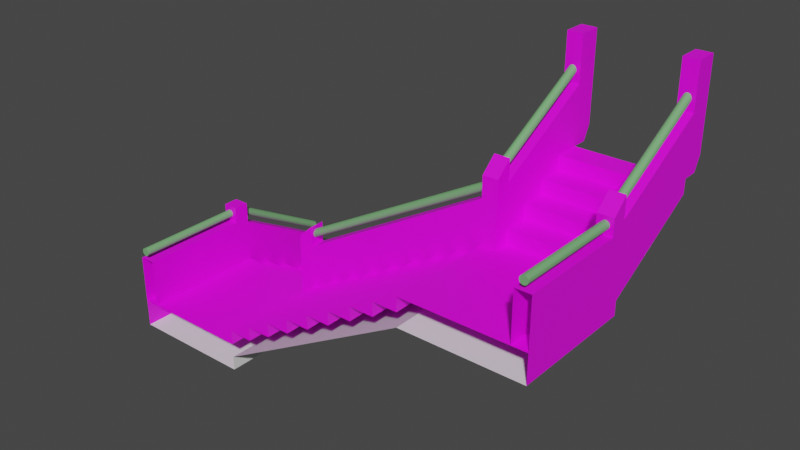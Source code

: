 # Source: escada.blend  (saved by Blender 2.93.21; exported with 4.5.12 LTS)
import bpy
from mathutils import Matrix  # noqa: F401  (used for matrix-valued properties, if any)

bpy.ops.wm.read_factory_settings(use_empty=True)
scene = bpy.context.scene
scene.name = 'Scene'

# ---- collections
col_collection = bpy.data.collections.new('Collection'); scene.collection.children.link(col_collection)

# ---- images (referenced by path relative to the original .blend; pixels are not part of the script)
import os
ASSET_DIR = os.environ.get("B2B_ASSET_DIR", "")  # directory of the original .blend (textures are referenced by path, not embedded)
HERE = os.path.dirname(os.path.abspath(__file__))  # packed textures are extracted next to this script under _unpacked/

def load_image(name, relpath, width, height, colorspace="sRGB"):
    """Load a texture the original file referenced (path relative to the .blend, or extracted next to this script)."""
    p = next((c for c in (os.path.join(HERE, relpath), os.path.join(ASSET_DIR, relpath)) if relpath and os.path.exists(c)), "")
    if p:
        img = bpy.data.images.load(p, check_existing=True)
        img.name = name
    else:  # same state as the original file: an image datablock whose file is absent (Cycles renders it pink)
        img = bpy.data.images.new(name, width, height)
        img.source = "FILE"
        img.filepath = "//" + (relpath or name)
    img.colorspace_settings.name = colorspace
    return img
img_escada_lobby_png = load_image('escada_lobby.png', 'escada_lobby.png', 1024, 1024, 'sRGB')

# ---- materials (node trees are filled in below, after node groups)
mat_material_001 = bpy.data.materials.new('Material.001')
mat_material_001.use_transparent_shadow = False
mat_mat2 = bpy.data.materials.new('mat2')
mat_mat2.use_transparent_shadow = False
mat_mat3 = bpy.data.materials.new('mat3')
mat_mat3.use_transparent_shadow = False

# ---- material node trees
mat_material_001.use_nodes = True; mat_material_001.node_tree.nodes.clear()
_N = mat_material_001.node_tree.nodes; _L = mat_material_001.node_tree.links
n0 = _N.new('ShaderNodeBsdfPrincipled'); n0.name = 'Principled BSDF'; n0.location = (10, 300)
n0.distribution = 'GGX'
n0.subsurface_method = 'BURLEY'
n0.inputs[3].default_value = 1.45
n0.inputs[27].default_value = (0.0, 0.0, 0.0, 1.0)
n0.inputs[28].default_value = 1.0
n1 = _N.new('ShaderNodeOutputMaterial'); n1.name = 'Material Output'; n1.location = (300, 300)
n2 = _N.new('ShaderNodeTexImage'); n2.name = 'Image Texture'; n2.location = (-480, 220)
n2.image = img_escada_lobby_png
_L.new(n0.outputs[0], n1.inputs[0])
_L.new(n2.outputs[0], n0.inputs[0])
n1.is_active_output = True
mat_mat2.use_nodes = True; mat_mat2.node_tree.nodes.clear()
_N = mat_mat2.node_tree.nodes; _L = mat_mat2.node_tree.links
n0 = _N.new('ShaderNodeBsdfPrincipled'); n0.name = 'Principled BSDF'; n0.location = (10, 300)
n0.distribution = 'GGX'
n0.subsurface_method = 'BURLEY'
n0.inputs[3].default_value = 1.45
n0.inputs[27].default_value = (0.0, 0.0, 0.0, 1.0)
n0.inputs[28].default_value = 1.0
n1 = _N.new('ShaderNodeOutputMaterial'); n1.name = 'Material Output'; n1.location = (300, 300)
_L.new(n0.outputs[0], n1.inputs[0])
n1.is_active_output = True
mat_mat3.use_nodes = True; mat_mat3.node_tree.nodes.clear()
_N = mat_mat3.node_tree.nodes; _L = mat_mat3.node_tree.links
n0 = _N.new('ShaderNodeBsdfPrincipled'); n0.name = 'Principled BSDF'; n0.location = (10, 300)
n0.distribution = 'GGX'
n0.subsurface_method = 'BURLEY'
n0.inputs[0].default_value = (0.1848, 0.4385, 0.1803, 1.0)
n0.inputs[3].default_value = 1.45
n0.inputs[27].default_value = (0.0, 0.0, 0.0, 1.0)
n0.inputs[28].default_value = 1.0
n1 = _N.new('ShaderNodeOutputMaterial'); n1.name = 'Material Output'; n1.location = (300, 300)
_L.new(n0.outputs[0], n1.inputs[0])
n1.is_active_output = True

# ---- world
world_world = bpy.data.worlds.new('World'); scene.world = world_world
world_world.use_nodes = True; world_world.node_tree.nodes.clear()
_N = world_world.node_tree.nodes; _L = world_world.node_tree.links
n0 = _N.new('ShaderNodeOutputWorld'); n0.name = 'World Output'; n0.location = (300, 300)
n1 = _N.new('ShaderNodeBackground'); n1.name = 'Background'; n1.location = (10, 300)
n1.inputs[0].default_value = (0.05088, 0.05088, 0.05088, 1.0)
_L.new(n1.outputs[0], n0.inputs[0])
n0.is_active_output = True
world_world.color = (0.05088, 0.05088, 0.05088)
world_world.use_sun_shadow = False
world_world.sun_shadow_jitter_overblur = 0.0

# ---- meshes
me_plane_036 = bpy.data.meshes.new('Plane.036')
me_plane_036.from_pydata([(-3.384, 1.733, -1.911), (-1.51, 1.733, -1.911), (-3.384, 1.358, -1.911), (-1.51, 1.358, -1.911), (-1.51, 1.733, -1.696), (-3.384, 1.733, -1.696), (-1.51, 1.358, -1.696), (-3.384, 1.358, -1.696), (-3.384, 0.9724, -1.696), (-1.51, 0.9724, -1.696), (-3.384, 0.5865, -1.482), (-3.384, 1.358, -1.482), (-3.384, 0.9724, -1.482), (-1.51, 0.5865, -1.482), (-1.51, 0.9724, -1.482), (-1.51, 1.358, -1.482), (-3.384, 0.2005, -1.267), (-3.384, -1.697, -1.267), (-1.51, 0.2005, -1.267), (-3.384, 0.5865, -1.267), (-3.384, 0.9724, -1.267), (-1.51, 0.5865, -1.267), (-1.51, 0.9724, -1.267), (-3.384, 0.2005, -1.053), (-1.51, 0.2005, -1.053), (-3.384, 0.5865, -1.053), (-1.51, 0.5865, -1.053), (-3.384, 0.2005, -0.8386), (-3.384, -1.697, -0.8386), (-1.51, -1.697, -0.8386), (-1.51, 0.2005, -0.8386), (-1.132, 0.2005, -0.8386), (-1.51, -1.697, -0.6242), (-1.51, 0.2005, -0.6242), (-1.132, 0.2005, -0.6242), (-0.7553, 0.2005, -0.6242), (-1.132, -1.697, -0.6242), (-0.3781, 0.2005, -0.4098), (-0.7553, 0.2005, -0.4098), (-1.132, 0.2005, -0.4098), (-1.132, -1.697, -0.4098), (-0.7553, -1.697, -0.4098), (-0.0008972, 0.2005, -0.1954), (-0.3781, 0.2005, -0.1954), (-0.7553, 0.2005, -0.1954), (-0.7553, -1.697, -0.1954), (-0.3781, -1.697, -0.1954), (0.3763, 0.2005, 0.01897), (-0.0008972, 0.2005, 0.01897), (-0.3781, 0.2005, 0.01897), (-0.3781, -1.697, 0.01897), (-0.0008972, -1.697, 0.01897), (0.7535, 0.2005, 0.2334), (0.3763, 0.2005, 0.2334), (-0.0008972, 0.2005, 0.2334), (-0.0008972, -1.697, 0.2334), (0.3763, -1.697, 0.2334), (-0.7553, -1.697, -0.6242), (1.131, 0.2005, 0.4478), (0.7535, 0.2005, 0.4478), (0.3763, 0.2005, 0.4478), (0.3763, -1.697, 0.4478), (0.7535, -1.697, 0.4478), (-1.51, -1.697, -1.053), (1.508, 0.2005, 0.6621), (1.131, 0.2005, 0.6621), (0.7535, 0.2005, 0.6621), (0.7535, -1.697, 0.6621), (1.131, -1.697, 0.6621), (3.367, -1.697, 0.6621), (3.367, 0.2005, 0.6621), (0.7535, -1.697, 0.2334), (-1.51, -1.697, -1.267), (1.508, 0.2005, 0.8765), (1.131, -1.697, 0.8765), (1.131, 0.2005, 0.8765), (1.508, -1.697, 0.8765), (3.367, 0.2005, 0.8765), (0.3763, -1.697, 0.01897), (1.508, 0.5838, 1.091), (1.508, 0.2005, 1.091), (1.508, -1.697, 1.091), (3.367, -1.697, 1.091), (3.367, 0.2005, 1.091), (3.367, 0.5838, 1.091), (-0.0008972, -1.697, -0.1954), (1.508, -1.697, 0.6621), (-0.3781, -1.697, -0.4098), (1.508, 0.5838, 1.305), (1.508, 0.2005, 1.305), (3.367, 0.2005, 1.305), (3.367, 0.5838, 1.305), (3.367, 0.967, 1.305), (1.131, -1.697, 0.4478), (1.508, 0.967, 1.305), (3.367, 1.35, 1.52), (-1.132, -1.697, -0.8386), (3.367, 0.5838, 1.52), (3.367, 0.967, 1.52), (1.508, 1.35, 1.52), (1.508, 0.967, 1.52), (1.508, 0.5838, 1.52), (3.367, 1.35, 1.734), (3.367, 1.733, 1.734), (1.508, 1.733, 1.734), (3.367, 0.967, 1.734), (1.508, 1.35, 1.734), (1.508, 0.967, 1.734), (3.367, 1.35, 1.948), (3.367, 1.733, 1.948), (1.508, 1.733, 1.948), (1.508, 1.35, 1.948), (3.252, -0.03526, 1.896), (3.276, -0.03526, 1.9), (3.296, -0.03526, 1.914), (3.31, -0.03526, 1.934), (3.314, -0.03526, 1.958), (3.31, -0.03526, 1.982), (3.296, -0.03526, 2.002), (3.276, -0.03526, 2.015), (3.252, -0.03526, 2.02), (3.228, -0.03526, 2.015), (3.208, -0.03526, 2.002), (3.195, -0.03526, 1.982), (3.19, -0.03526, 1.958), (3.195, -0.03526, 1.934), (3.208, -0.03526, 1.914), (3.228, -0.03526, 1.9), (3.276, -1.697, 1.9), (3.252, -1.697, 1.896), (3.296, -1.697, 1.914), (3.31, -1.697, 1.934), (3.314, -1.697, 1.958), (3.31, -1.697, 1.982), (3.296, -1.697, 2.002), (3.276, -1.697, 2.015), (3.252, -1.697, 2.02), (3.228, -1.697, 2.015), (3.208, -1.697, 2.002), (3.195, -1.697, 1.982), (3.19, -1.697, 1.958), (3.195, -1.697, 1.934), (3.208, -1.697, 1.914), (3.228, -1.697, 1.9), (-1.624, 0.1148, -0.03521), (-1.648, 0.1171, -0.03107), (-1.668, 0.1236, -0.01928), (-1.682, 0.1334, -0.001633), (-1.687, 0.1449, 0.01918), (-1.682, 0.1565, 0.04), (-1.668, 0.1662, 0.05764), (-1.648, 0.1728, 0.06943), (-1.624, 0.1751, 0.07357), (-1.601, 0.1728, 0.06943), (-1.58, 0.1662, 0.05764), (-1.567, 0.1565, 0.04), (-1.562, 0.1449, 0.01918), (-1.567, 0.1334, -0.001633), (-1.58, 0.1236, -0.01928), (-1.601, 0.1171, -0.03107), (-1.648, 1.771, -0.9478), (-1.624, 1.769, -0.952), (-1.668, 1.778, -0.936), (-1.682, 1.787, -0.9184), (-1.687, 1.799, -0.8976), (-1.682, 1.81, -0.8768), (-1.668, 1.82, -0.8591), (-1.648, 1.827, -0.8473), (-1.624, 1.829, -0.8432), (-1.601, 1.827, -0.8473), (-1.58, 1.82, -0.8591), (-1.567, 1.81, -0.8768), (-1.562, 1.799, -0.8976), (-1.567, 1.787, -0.9184), (-1.58, 1.778, -0.936), (-1.601, 1.771, -0.9478), (-3.282, 0.1148, -0.03521), (-3.305, 0.1171, -0.03107), (-3.326, 0.1236, -0.01928), (-3.339, 0.1334, -0.001633), (-3.344, 0.1449, 0.01918), (-3.339, 0.1565, 0.04), (-3.326, 0.1662, 0.05764), (-3.305, 0.1728, 0.06943), (-3.282, 0.1751, 0.07357), (-3.258, 0.1728, 0.06943), (-3.238, 0.1662, 0.05764), (-3.224, 0.1565, 0.04), (-3.219, 0.1449, 0.01918), (-3.224, 0.1334, -0.001633), (-3.238, 0.1236, -0.01928), (-3.258, 0.1171, -0.03107), (-3.305, 1.771, -0.9478), (-3.282, 1.769, -0.952), (-3.326, 1.778, -0.936), (-3.339, 1.787, -0.9184), (-3.344, 1.799, -0.8976), (-3.339, 1.81, -0.8768), (-3.326, 1.82, -0.8591), (-3.305, 1.827, -0.8473), (-3.282, 1.829, -0.8432), (-3.258, 1.827, -0.8473), (-3.238, 1.82, -0.8591), (-3.224, 1.81, -0.8768), (-3.219, 1.799, -0.8976), (-3.224, 1.787, -0.9184), (-3.238, 1.778, -0.936), (-3.258, 1.771, -0.9478), (1.623, 1.829, 2.978), (1.647, 1.827, 2.982), (1.667, 1.821, 2.994), (1.681, 1.811, 3.011), (1.685, 1.799, 3.032), (1.681, 1.788, 3.053), (1.667, 1.778, 3.071), (1.647, 1.771, 3.083), (1.623, 1.769, 3.087), (1.6, 1.771, 3.083), (1.579, 1.778, 3.071), (1.566, 1.788, 3.053), (1.561, 1.799, 3.032), (1.566, 1.811, 3.011), (1.579, 1.821, 2.994), (1.6, 1.827, 2.982), (1.647, 0.1732, 2.065), (1.623, 0.1755, 2.061), (1.667, 0.1667, 2.077), (1.681, 0.1569, 2.095), (1.685, 0.1454, 2.115), (1.681, 0.1338, 2.136), (1.667, 0.1241, 2.154), (1.647, 0.1175, 2.166), (1.623, 0.1152, 2.17), (1.6, 0.1175, 2.166), (1.579, 0.1241, 2.154), (1.566, 0.1338, 2.136), (1.561, 0.1454, 2.115), (1.566, 0.1569, 2.095), (1.579, 0.1667, 2.077), (1.6, 0.1732, 2.065), (3.252, 1.829, 2.978), (3.276, 1.827, 2.982), (3.296, 1.821, 2.994), (3.31, 1.811, 3.011), (3.314, 1.799, 3.032), (3.31, 1.788, 3.053), (3.296, 1.778, 3.071), (3.276, 1.771, 3.083), (3.252, 1.769, 3.087), (3.228, 1.771, 3.083), (3.208, 1.778, 3.071), (3.195, 1.788, 3.053), (3.19, 1.799, 3.032), (3.195, 1.811, 3.011), (3.208, 1.821, 2.994), (3.228, 1.827, 2.982), (3.276, 0.1732, 2.065), (3.252, 0.1755, 2.061), (3.296, 0.1667, 2.077), (3.31, 0.1569, 2.095), (3.314, 0.1454, 2.115), (3.31, 0.1338, 2.136), (3.296, 0.1241, 2.154), (3.276, 0.1175, 2.166), (3.252, 0.1152, 2.17), (3.228, 0.1175, 2.166), (3.208, 0.1241, 2.154), (3.195, 0.1338, 2.136), (3.19, 0.1454, 2.115), (3.195, 0.1569, 2.095), (3.208, 0.1667, 2.077), (3.228, 0.1732, 2.065), (1.596, 0.07134, 1.874), (1.594, 0.04754, 1.878), (1.587, 0.02737, 1.89), (1.577, 0.01389, 1.908), (1.566, 0.009152, 1.928), (1.554, 0.01389, 1.949), (1.544, 0.02737, 1.967), (1.538, 0.04754, 1.979), (1.536, 0.07134, 1.983), (1.538, 0.09514, 1.979), (1.544, 0.1153, 1.967), (1.554, 0.1288, 1.949), (1.566, 0.1335, 1.928), (1.577, 0.1288, 1.908), (1.587, 0.1153, 1.89), (1.594, 0.09514, 1.878), (-1.538, 0.04754, 0.1422), (-1.536, 0.07133, 0.1381), (-1.545, 0.02736, 0.154), (-1.555, 0.01388, 0.1716), (-1.566, 0.009147, 0.1924), (-1.578, 0.01388, 0.2133), (-1.587, 0.02736, 0.2309), (-1.594, 0.04754, 0.2427), (-1.596, 0.07133, 0.2468), (-1.594, 0.09513, 0.2427), (-1.587, 0.1153, 0.2309), (-1.578, 0.1288, 0.2133), (-1.566, 0.1335, 0.1924), (-1.555, 0.1288, 0.1716), (-1.545, 0.1153, 0.154), (-1.538, 0.09513, 0.1422), (-3.281, -0.03527, -0.04383), (-3.257, -0.03527, -0.03909), (-3.237, -0.03527, -0.02561), (-3.223, -0.03527, -0.005439), (-3.218, -0.03527, 0.01836), (-3.223, -0.03527, 0.04216), (-3.237, -0.03527, 0.06233), (-3.257, -0.03527, 0.07581), (-3.281, -0.03527, 0.08055), (-3.304, -0.03527, 0.07581), (-3.325, -0.03527, 0.06233), (-3.338, -0.03527, 0.04216), (-3.343, -0.03527, 0.01836), (-3.338, -0.03527, -0.005439), (-3.325, -0.03527, -0.02561), (-3.304, -0.03527, -0.03909), (-3.257, -1.697, -0.03909), (-3.281, -1.697, -0.04383), (-3.237, -1.697, -0.02561), (-3.223, -1.697, -0.005439), (-3.218, -1.697, 0.01836), (-3.223, -1.697, 0.04216), (-3.237, -1.697, 0.06233), (-3.257, -1.697, 0.07581), (-3.281, -1.697, 0.08055), (-3.304, -1.697, 0.07581), (-3.325, -1.697, 0.06233), (-3.338, -1.697, 0.04216), (-3.343, -1.697, 0.01836), (-3.338, -1.697, -0.005439), (-3.325, -1.697, -0.02561), (-3.304, -1.697, -0.03909), (-1.745, 1.733, -1.911), (-1.745, 1.969, -1.911), (-1.51, 1.733, -1.911), (-1.51, 1.969, -1.911), (-1.51, 1.969, -0.7124), (-1.745, 1.733, -0.7124), (-1.745, 1.969, -0.7124), (-1.51, 1.733, -0.7124), (-3.148, -0.03527, -0.8386), (-3.148, -1.697, -0.8386), (-3.384, -0.03527, -1.267), (-3.384, -1.697, -1.267), (-3.384, -1.697, -0.1067), (-3.148, -0.03527, -0.1067), (-3.148, -1.697, -0.1067), (-3.384, -0.03527, -0.1067), (-3.148, 0.2005, 0.1452), (-3.384, -0.03526, 0.1452), (-3.384, 0.2005, 0.1452), (-3.148, -0.03526, 0.1452), (-3.384, 0.2005, -1.267), (-3.148, -0.03526, -0.8386), (-3.384, -0.03527, -1.267), (-3.148, 0.2005, -0.8386), (-3.148, 1.358, -1.696), (-3.148, 0.2005, -1.053), (-3.384, 1.358, -1.911), (-3.384, 0.2005, -1.267), (-3.384, 0.2005, -0.1761), (-3.148, 1.358, -0.8192), (-3.148, 0.2005, -0.1761), (-3.384, 1.358, -0.8192), (-3.148, 1.733, -1.696), (-3.148, 1.358, -1.696), (-3.384, 1.733, -1.911), (-3.384, 1.358, -1.911), (-3.384, 1.358, -0.8192), (-3.148, 1.733, -1.034), (-3.148, 1.358, -0.8192), (-3.384, 1.733, -1.034), (-1.51, 0.2005, 0.3595), (-1.745, -0.03526, 0.1452), (-1.745, 0.2005, 0.1452), (-1.51, -0.03526, 0.3595), (-1.745, 0.2005, -0.8386), (-1.51, -0.03526, -0.8386), (-1.745, -0.03526, -0.8386), (-1.51, 0.2005, -0.8386), (1.508, 0.2005, 2.289), (1.744, -0.03526, 2.075), (1.508, -0.03526, 2.075), (1.744, 0.2005, 2.289), (1.508, -0.03526, 1.091), (1.744, 0.2005, 1.091), (1.744, -0.03526, 1.091), (1.508, 0.2005, 1.091), (3.367, -0.03526, 0.6621), (3.367, -1.697, 0.6621), (3.131, -0.03526, 1.091), (3.131, -1.697, 1.091), (3.131, -1.697, 1.823), (3.367, -0.03526, 1.823), (3.367, -1.697, 1.823), (3.131, -0.03526, 1.823), (3.131, 0.2005, 2.289), (3.367, -0.03526, 2.075), (3.131, -0.03526, 2.075), (3.367, 0.2005, 2.289), (3.131, -0.03526, 1.091), (3.367, 0.2005, 1.091), (3.367, -0.03526, 1.091), (3.131, 0.2005, 1.091), (1.508, 1.733, 1.948), (1.508, 1.969, 1.948), (1.744, 1.733, 1.948), (1.744, 1.969, 1.948), (1.744, 2.075, 3.505), (1.508, 1.733, 3.505), (1.508, 2.075, 3.505), (1.744, 1.733, 3.505), (1.508, 2.075, 2.163), (1.744, 1.733, 2.163), (1.508, 1.733, 2.163), (1.744, 2.075, 2.163), (3.131, 1.733, 1.948), (3.131, 1.969, 1.948), (3.367, 1.733, 1.948), (3.367, 1.969, 1.948), (3.367, 2.075, 3.505), (3.131, 1.733, 3.505), (3.131, 2.075, 3.505), (3.367, 1.733, 3.505), (3.131, 2.075, 2.163), (3.367, 1.733, 2.163), (3.131, 1.733, 2.163), (3.367, 2.075, 2.163), (3.367, 0.2005, 0.6621), (3.367, -0.03526, 0.6621), (1.508, 0.2005, 0.8765), (1.508, 0.5838, 1.091), (1.744, 0.2005, 1.305), (1.744, 0.5838, 1.305), (1.744, 0.5838, 2.182), (1.508, 0.2005, 1.968), (1.508, 0.5838, 2.182), (1.744, 0.2005, 1.968), (1.508, 0.5838, 1.091), (1.508, 1.733, 1.734), (1.744, 0.5838, 1.305), (1.744, 1.733, 1.948), (1.744, 1.733, 2.825), (1.508, 0.5838, 2.182), (1.508, 1.733, 2.825), (1.744, 0.5838, 2.182), (-1.132, 0.2005, -0.8386), (1.508, 0.2005, 0.6621), (-1.132, -0.03526, -0.6242), (1.508, -0.03526, 0.8765), (1.508, -0.03526, 1.753), (-1.132, 0.2005, 0.2527), (1.508, 0.2005, 1.753), (-1.132, -0.03526, 0.2527), (-1.51, 0.2005, -1.053), (-1.132, 0.2005, -0.8386), (-1.51, -0.03526, -0.6242), (-1.132, -0.03526, -0.6242), (-1.132, -0.03526, 0.2527), (-1.51, 0.2005, 0.03833), (-1.132, 0.2005, 0.2527), (-1.51, -0.03526, 0.03833), (-1.51, 1.358, -1.911), (-1.51, 0.2005, -1.267), (-1.745, 1.358, -1.696), (-1.745, 0.2005, -1.053), (-1.745, 0.2005, -0.1761), (-1.51, 1.358, -0.8192), (-1.51, 0.2005, -0.1761), (-1.745, 1.358, -0.8192), (-1.51, 1.733, -1.911), (-1.51, 1.358, -1.911), (-1.745, 1.733, -1.696), (-1.745, 1.358, -1.696), (-1.745, 1.358, -0.8192), (-1.51, 1.733, -1.034), (-1.51, 1.358, -0.8192), (-1.745, 1.733, -1.034), (3.367, 0.2005, 0.8765), (3.367, 0.5838, 1.091), (3.131, 0.2005, 1.305), (3.131, 0.5838, 1.305), (3.131, 0.5838, 2.182), (3.367, 0.2005, 1.968), (3.367, 0.5838, 2.182), (3.131, 0.2005, 1.968), (3.367, 0.5838, 1.091), (3.367, 1.733, 1.734), (3.131, 0.5838, 1.305), (3.131, 1.733, 1.948), (3.131, 1.733, 2.825), (3.367, 0.5838, 2.182), (3.367, 1.733, 2.825), (3.131, 0.5838, 2.182)], [], [(0, 1, 3, 2), (6, 7, 11, 15), (1, 0, 5, 4), (37, 42, 85, 87), (9, 8, 2, 3), (14, 12, 20, 22), (30, 29, 32, 33), (21, 19, 25, 26), (33, 32, 36, 34), (39, 40, 41, 38), (38, 41, 45, 44), (34, 36, 40, 39), (44, 45, 46, 43), (49, 50, 51, 48), (43, 46, 50, 49), (54, 55, 56, 53), (48, 51, 55, 54), (60, 61, 62, 59), (53, 56, 61, 60), (66, 67, 68, 65), (52, 58, 93, 71), (31, 35, 57, 96), (65, 68, 74, 75), (59, 62, 67, 66), (75, 74, 76, 73), (73, 76, 81, 80), (80, 83, 90, 89), (81, 82, 83, 80), (58, 64, 86, 93), (70, 64, 73, 77), (89, 90, 91, 88), (88, 91, 97, 101), (79, 84, 77, 73), (104, 103, 95, 99), (101, 97, 98, 100), (107, 105, 102, 106), (100, 98, 105, 107), (94, 92, 84, 79), (111, 108, 109, 110), (103, 104, 110, 109), (106, 102, 108, 111), (99, 95, 92, 94), (24, 31, 96, 63), (35, 37, 87, 57), (47, 52, 71, 78), (42, 47, 78, 85), (18, 24, 63, 72), (69, 86, 64, 70), (24, 23, 27, 30), (7, 6, 4, 5), (13, 18, 16, 10), (12, 14, 15, 11), (9, 13, 10, 8), (19, 21, 22, 20), (23, 24, 26, 25), (29, 30, 27, 28), (72, 17, 16, 18), (113, 112, 127, 126, 125, 124, 123, 122, 121, 120, 119, 118, 117, 116, 115, 114), (128, 130, 131, 132, 133, 134, 135, 136, 137, 138, 139, 140, 141, 142, 143, 129), (119, 120, 136, 135), (112, 113, 128, 129), (127, 112, 129, 143), (120, 121, 137, 136), (113, 114, 130, 128), (121, 122, 138, 137), (114, 115, 131, 130), (122, 123, 139, 138), (115, 116, 132, 131), (123, 124, 140, 139), (116, 117, 133, 132), (124, 125, 141, 140), (117, 118, 134, 133), (125, 126, 142, 141), (118, 119, 135, 134), (126, 127, 143, 142), (145, 144, 159, 158, 157, 156, 155, 154, 153, 152, 151, 150, 149, 148, 147, 146), (160, 162, 163, 164, 165, 166, 167, 168, 169, 170, 171, 172, 173, 174, 175, 161), (151, 152, 168, 167), (144, 145, 160, 161), (159, 144, 161, 175), (152, 153, 169, 168), (145, 146, 162, 160), (153, 154, 170, 169), (146, 147, 163, 162), (154, 155, 171, 170), (147, 148, 164, 163), (155, 156, 172, 171), (148, 149, 165, 164), (156, 157, 173, 172), (149, 150, 166, 165), (157, 158, 174, 173), (150, 151, 167, 166), (158, 159, 175, 174), (177, 176, 191, 190, 189, 188, 187, 186, 185, 184, 183, 182, 181, 180, 179, 178), (192, 194, 195, 196, 197, 198, 199, 200, 201, 202, 203, 204, 205, 206, 207, 193), (183, 184, 200, 199), (176, 177, 192, 193), (191, 176, 193, 207), (184, 185, 201, 200), (177, 178, 194, 192), (185, 186, 202, 201), (178, 179, 195, 194), (186, 187, 203, 202), (179, 180, 196, 195), (187, 188, 204, 203), (180, 181, 197, 196), (188, 189, 205, 204), (181, 182, 198, 197), (189, 190, 206, 205), (182, 183, 199, 198), (190, 191, 207, 206), (209, 208, 223, 222, 221, 220, 219, 218, 217, 216, 215, 214, 213, 212, 211, 210), (224, 226, 227, 228, 229, 230, 231, 232, 233, 234, 235, 236, 237, 238, 239, 225), (215, 216, 232, 231), (208, 209, 224, 225), (223, 208, 225, 239), (216, 217, 233, 232), (209, 210, 226, 224), (217, 218, 234, 233), (210, 211, 227, 226), (218, 219, 235, 234), (211, 212, 228, 227), (219, 220, 236, 235), (212, 213, 229, 228), (220, 221, 237, 236), (213, 214, 230, 229), (221, 222, 238, 237), (214, 215, 231, 230), (222, 223, 239, 238), (241, 240, 255, 254, 253, 252, 251, 250, 249, 248, 247, 246, 245, 244, 243, 242), (256, 258, 259, 260, 261, 262, 263, 264, 265, 266, 267, 268, 269, 270, 271, 257), (247, 248, 264, 263), (240, 241, 256, 257), (255, 240, 257, 271), (248, 249, 265, 264), (241, 242, 258, 256), (249, 250, 266, 265), (242, 243, 259, 258), (250, 251, 267, 266), (243, 244, 260, 259), (251, 252, 268, 267), (244, 245, 261, 260), (252, 253, 269, 268), (245, 246, 262, 261), (253, 254, 270, 269), (246, 247, 263, 262), (254, 255, 271, 270), (273, 272, 287, 286, 285, 284, 283, 282, 281, 280, 279, 278, 277, 276, 275, 274), (288, 290, 291, 292, 293, 294, 295, 296, 297, 298, 299, 300, 301, 302, 303, 289), (279, 280, 296, 295), (272, 273, 288, 289), (287, 272, 289, 303), (280, 281, 297, 296), (273, 274, 290, 288), (281, 282, 298, 297), (274, 275, 291, 290), (282, 283, 299, 298), (275, 276, 292, 291), (283, 284, 300, 299), (276, 277, 293, 292), (284, 285, 301, 300), (277, 278, 294, 293), (285, 286, 302, 301), (278, 279, 295, 294), (286, 287, 303, 302), (305, 304, 319, 318, 317, 316, 315, 314, 313, 312, 311, 310, 309, 308, 307, 306), (320, 322, 323, 324, 325, 326, 327, 328, 329, 330, 331, 332, 333, 334, 335, 321), (311, 312, 328, 327), (304, 305, 320, 321), (319, 304, 321, 335), (312, 313, 329, 328), (305, 306, 322, 320), (313, 314, 330, 329), (306, 307, 323, 322), (314, 315, 331, 330), (307, 308, 324, 323), (315, 316, 332, 331), (308, 309, 325, 324), (316, 317, 333, 332), (309, 310, 326, 325), (317, 318, 334, 333), (310, 311, 327, 326), (318, 319, 335, 334), (336, 341, 342, 337), (339, 337, 342, 340), (336, 338, 343, 341), (343, 340, 342, 341), (338, 339, 340, 343), (346, 347, 348, 351), (345, 344, 349, 350), (351, 348, 350, 349), (359, 356, 354, 352), (358, 357, 355, 353), (357, 359, 352, 355), (356, 358, 353, 354), (355, 352, 354, 353), (362, 363, 364, 367), (361, 360, 365, 366), (367, 364, 366, 365), (370, 371, 372, 375), (369, 368, 373, 374), (375, 372, 374, 373), (383, 380, 378, 376), (382, 381, 379, 377), (381, 383, 376, 379), (379, 376, 378, 377), (380, 382, 377, 378), (391, 388, 386, 384), (390, 389, 387, 385), (389, 391, 384, 387), (387, 384, 386, 385), (388, 390, 385, 386), (394, 395, 396, 399), (393, 392, 397, 398), (399, 396, 398, 397), (407, 404, 402, 400), (406, 405, 403, 401), (405, 407, 400, 403), (403, 400, 402, 401), (404, 406, 401, 402), (411, 410, 408, 409), (419, 416, 414, 412), (418, 417, 415, 413), (417, 419, 412, 415), (415, 412, 414, 413), (409, 408, 418, 416), (410, 411, 419, 417), (408, 410, 417, 418), (411, 409, 416, 419), (416, 418, 413, 414), (423, 422, 420, 421), (431, 428, 426, 424), (430, 429, 427, 425), (429, 431, 424, 427), (427, 424, 426, 425), (421, 420, 430, 428), (422, 423, 431, 429), (420, 422, 429, 430), (423, 421, 428, 431), (428, 430, 425, 426), (406, 433, 432, 405), (436, 437, 438, 441), (435, 434, 439, 440), (441, 438, 440, 439), (444, 445, 446, 449), (443, 442, 447, 448), (449, 446, 448, 447), (452, 453, 454, 457), (451, 450, 455, 456), (457, 454, 456, 455), (460, 461, 462, 465), (459, 458, 463, 464), (465, 462, 464, 463), (468, 469, 470, 473), (467, 466, 471, 472), (473, 470, 472, 471), (476, 477, 478, 481), (475, 474, 479, 480), (481, 478, 480, 479), (484, 489, 486, 485), (483, 488, 487, 482), (489, 487, 488, 486), (492, 497, 494, 493), (491, 496, 495, 490), (497, 495, 496, 494)])
me_plane_036.polygons.foreach_set('material_index', [1, 0, 0, 1, 1, 0, 0, 0, 0, 0, 0, 0, 0, 0, 0, 0, 0, 0, 0, 0, 1, 1, 0, 0, 0, 0, 0, 0, 1, 1, 0, 0, 1, 1, 0, 0, 0, 1, 0, 1, 0, 1, 1, 1, 1, 1, 1, 1, 0, 0, 1, 0, 1, 0, 0, 0, 1, 2, 2, 2, 2, 2, 2, 2, 2, 2, 2, 2, 2, 2, 2, 2, 2, 2, 2, 2, 2, 2, 2, 2, 2, 2, 2, 2, 2, 2, 2, 2, 2, 2, 2, 2, 2, 2, 2, 2, 2, 2, 2, 2, 2, 2, 2, 2, 2, 2, 2, 2, 2, 2, 2, 2, 2, 2, 2, 2, 2, 2, 2, 2, 2, 2, 2, 2, 2, 2, 2, 2, 2, 2, 2, 2, 2, 2, 2, 2, 2, 2, 2, 2, 2, 2, 2, 2, 2, 2, 2, 2, 2, 2, 2, 2, 2, 2, 2, 2, 2, 2, 2, 2, 2, 2, 2, 2, 2, 2, 2, 2, 2, 2, 2, 2, 2, 2, 2, 2, 2, 2, 2, 2, 2, 2, 2, 0, 0, 0, 0, 0, 0, 0, 0, 0, 0, 0, 0, 0, 0, 0, 0, 0, 0, 0, 0, 0, 0, 0, 0, 0, 0, 0, 0, 0, 0, 0, 0, 0, 0, 0, 0, 0, 0, 0, 0, 0, 0, 0, 0, 0, 0, 0, 0, 0, 0, 0, 0, 0, 0, 0, 0, 0, 0, 0, 0, 0, 0, 0, 0, 0, 0, 0, 0, 0, 0, 0, 0, 0, 0, 0, 0, 0, 0, 0, 0, 0, 0])
_uv = me_plane_036.uv_layers.new(name='UVMap')
_uv.uv.foreach_set('vector', [1.576, 0.3375, 1.486, 0.2839, 1.487, 0.1803, 1.577, 0.2339, -0.08028, 0.4589, 0.6436, 0.4589, 0.6436, 0.5845, -0.08028, 0.5845, -0.05442, 0.3609, 0.6234, 0.3609, 0.6234, 0.4507, -0.05442, 0.4507, 1.239, 0.2134, 1.238, 0.1473, 1.403, 0.0742, 1.403, 0.1403, 1.486, 0.07405, 1.576, 0.1276, 1.577, 0.2339, 1.487, 0.1803, -0.07921, 0.5921, 0.6458, 0.5921, 0.6458, 0.7189, -0.07921, 0.7189, 0.9218, 0.4624, 0.5773, 0.4624, 0.5773, 0.3766, 0.9218, 0.3766, -0.07753, 0.7243, 0.6362, 0.7243, 0.6362, 0.8526, -0.07753, 0.8526, 0.5768, 0.1663, 0.9233, 0.1663, 0.9233, 0.3088, 0.5768, 0.3088, 0.5768, 0.1681, 0.9233, 0.1681, 0.9233, 0.3106, 0.5768, 0.3106, 0.9207, 0.4566, 0.5763, 0.4566, 0.5763, 0.3709, 0.9207, 0.3709, 0.9219, 0.4633, 0.5775, 0.4633, 0.5775, 0.3776, 0.9219, 0.3776, 0.5775, 0.1661, 0.924, 0.1661, 0.924, 0.3085, 0.5775, 0.3085, 0.5769, 0.1653, 0.9234, 0.1653, 0.9234, 0.3078, 0.5769, 0.3078, 0.923, 0.4629, 0.5768, 0.4629, 0.5768, 0.3765, 0.923, 0.3765, 0.5769, 0.1655, 0.9234, 0.1655, 0.9234, 0.3079, 0.5769, 0.3079, 0.9223, 0.4579, 0.5762, 0.4579, 0.5762, 0.3715, 0.9223, 0.3715, 0.5772, 0.1652, 0.9237, 0.1652, 0.9237, 0.3077, 0.5772, 0.3077, 0.9211, 0.4584, 0.5766, 0.4584, 0.5766, 0.3727, 0.9211, 0.3727, 0.5772, 0.1662, 0.9237, 0.1662, 0.9237, 0.3087, 0.5772, 0.3087, 1.238, 0.015, 1.238, -0.05112, 1.402, -0.1242, 1.402, -0.05805, 1.239, 0.3456, 1.239, 0.2795, 1.403, 0.2065, 1.403, 0.2726, 0.9209, 0.4599, 0.5764, 0.4599, 0.5764, 0.3742, 0.9209, 0.3742, 0.9214, 0.4591, 0.5769, 0.4591, 0.5769, 0.3733, 0.9214, 0.3733, 0.5785, 0.1665, 0.925, 0.1665, 0.925, 0.309, 0.5785, 0.309, 0.9228, 0.4594, 0.5783, 0.4594, 0.5783, 0.3736, 0.9228, 0.3736, 0.9188, 0.4632, 0.5797, 0.4632, 0.5797, 0.3768, 0.9188, 0.3768, 0.9191, 0.38, 0.9191, 0.9855, 0.5794, 0.9855, 0.5794, 0.38, 1.238, -0.05112, 1.237, -0.1173, 1.402, -0.1903, 1.402, -0.1242, 1.37, 0.9912, 1.031, 0.9912, 1.031, 0.9048, 1.37, 0.9048, 0.5802, 0.1647, 0.9203, 0.1647, 0.9203, 0.3004, 0.5802, 0.3004, 0.9205, 0.4613, 0.5814, 0.4613, 0.5814, 0.3749, 0.9205, 0.3749, 1.711, 0.06513, 1.801, 0.08867, 1.801, 0.1954, 1.711, 0.1719, 1.711, -0.2551, 1.801, -0.2316, 1.801, -0.1248, 1.711, -0.1484, 0.5787, 0.166, 0.9188, 0.166, 0.9188, 0.3017, 0.5787, 0.3017, 0.58, 0.1677, 0.9201, 0.1677, 0.9201, 0.3034, 0.58, 0.3034, 0.9188, 0.461, 0.5797, 0.461, 0.5797, 0.3746, 0.9188, 0.3746, 1.711, -0.04161, 1.801, -0.01807, 1.801, 0.08867, 1.711, 0.06513, 0.5792, 0.1698, 0.9193, 0.1698, 0.9193, 0.3055, 0.5792, 0.3055, 1.37, 0.5126, 1.031, 0.5126, 1.031, 0.4262, 1.37, 0.4262, 0.9197, 0.4602, 0.5805, 0.4602, 0.5805, 0.3738, 0.9197, 0.3738, 1.711, -0.1484, 1.801, -0.1248, 1.801, -0.01807, 1.711, -0.04161, 1.239, 0.4118, 1.239, 0.3456, 1.403, 0.2726, 1.403, 0.3387, 1.239, 0.2795, 1.239, 0.2134, 1.403, 0.1403, 1.403, 0.2065, 1.238, 0.08113, 1.238, 0.015, 1.402, -0.05805, 1.402, 0.008078, 1.238, 0.1473, 1.238, 0.08113, 1.402, 0.008078, 1.403, 0.0742, 1.003, 0.8089, 1.003, 0.7232, 1.348, 0.7232, 1.348, 0.8089, 1.403, -0.4773, 1.402, -0.1903, 1.237, -0.1173, 1.239, -0.4043, -0.07437, 0.8576, 0.6278, 0.8576, 0.6278, 0.9816, -0.07437, 0.9816, 0.921, 0.299, 0.5781, 0.299, 0.5781, 0.1662, 0.921, 0.1662, 1.484, -0.03222, 1.483, -0.1385, 1.573, -0.08491, 1.574, 0.02135, 0.9219, 0.3016, 0.579, 0.3016, 0.579, 0.165, 0.9219, 0.165, 1.486, 0.07405, 1.484, -0.03222, 1.574, 0.02135, 1.576, 0.1276, 0.9206, 0.303, 0.5777, 0.303, 0.5777, 0.1664, 0.9206, 0.1664, 0.9219, 0.3041, 0.579, 0.3041, 0.579, 0.1675, 0.9219, 0.1675, 0.9219, 0.9854, 0.5784, 0.9854, 0.5784, 0.3735, 0.9219, 0.3735, 1.487, -0.6625, 1.577, -0.6089, 1.573, -0.08491, 1.483, -0.1385, 0.0, 0.0, 0.0, 0.0, 0.0, 0.0, 0.0, 0.0, 0.0, 0.0, 0.0, 0.0, 0.0, 0.0, 0.0, 0.0, 0.0, 0.0, 0.0, 0.0, 0.0, 0.0, 0.0, 0.0, 0.0, 0.0, 0.0, 0.0, 0.0, 0.0, 0.0, 0.0, 0.0, 0.0, 0.0, 0.0, 0.0, 0.0, 0.0, 0.0, 0.0, 0.0, 0.0, 0.0, 0.0, 0.0, 0.0, 0.0, 0.0, 0.0, 0.0, 0.0, 0.0, 0.0, 0.0, 0.0, 0.0, 0.0, 0.0, 0.0, 0.0, 0.0, 0.0, 0.0, 0.0, 0.0, 0.0, 0.0, 0.0, 0.0, 0.0, 0.0, 0.0, 0.0, 0.0, 0.0, 0.0, 0.0, 0.0, 0.0, 0.0, 0.0, 0.0, 0.0, 0.0, 0.0, 0.0, 0.0, 0.0, 0.0, 0.0, 0.0, 0.0, 0.0, 0.0, 0.0, 0.0, 0.0, 0.0, 0.0, 0.0, 0.0, 0.0, 0.0, 0.0, 0.0, 0.0, 0.0, 0.0, 0.0, 0.0, 0.0, 0.0, 0.0, 0.0, 0.0, 0.0, 0.0, 0.0, 0.0, 0.0, 0.0, 0.0, 0.0, 0.0, 0.0, 0.0, 0.0, 0.0, 0.0, 0.0, 0.0, 0.0, 0.0, 0.0, 0.0, 0.0, 0.0, 0.0, 0.0, 0.0, 0.0, 0.0, 0.0, 0.0, 0.0, 0.0, 0.0, 0.0, 0.0, 0.0, 0.0, 0.0, 0.0, 0.0, 0.0, 0.0, 0.0, 0.0, 0.0, 0.0, 0.0, 0.0, 0.0, 0.0, 0.0, 0.0, 0.0, 0.0, 0.0, 0.0, 0.0, 0.0, 0.0, 0.0, 0.0, 0.0, 0.0, 0.0, 0.0, 0.0, 0.0, 0.0, 0.0, 0.0, 0.0, 0.0, 0.0, 0.0, 0.0, 0.0, 0.0, 0.0, 0.0, 0.0, 0.0, 0.0, 0.0, 0.0, 0.0, 0.0, 0.0, 0.0, 0.0, 0.0, 0.0, 0.0, 0.0, 0.0, 0.0, 0.0, 0.0, 0.0, 0.0, 0.0, 0.0, 0.0, 0.0, 0.0, 0.0, 0.0, 0.0, 0.0, 0.0, 0.0, 0.0, 0.0, 0.0, 0.0, 0.0, 0.0, 0.0, 0.0, 0.0, 0.0, 0.0, 0.0, 0.0, 0.0, 0.0, 0.0, 0.0, 0.0, 0.0, 0.0, 0.0, 0.0, 0.0, 0.0, 0.0, 0.0, 0.0, 0.0, 0.0, 0.0, 0.0, 0.0, 0.0, 0.0, 0.0, 0.0, 0.0, 0.0, 0.0, 0.0, 0.0, 0.0, 0.0, 0.0, 0.0, 0.0, 0.0, 0.0, 0.0, 0.0, 0.0, 0.0, 0.0, 0.0, 0.0, 0.0, 0.0, 0.0, 0.0, 0.0, 0.0, 0.0, 0.0, 0.0, 0.0, 0.0, 0.0, 0.0, 0.0, 0.0, 0.0, 0.0, 0.0, 0.0, 0.0, 0.0, 0.0, 0.0, 0.0, 0.0, 0.0, 0.0, 0.0, 0.0, 0.0, 0.0, 0.0, 0.0, 0.0, 0.0, 0.0, 0.0, 0.0, 0.0, 0.0, 0.0, 0.0, 0.0, 0.0, 0.0, 0.0, 0.0, 0.0, 0.0, 0.0, 0.0, 0.0, 0.0, 0.0, 0.0, 0.0, 0.0, 0.0, 0.0, 0.0, 0.0, 0.0, 0.0, 0.0, 0.0, 0.0, 0.0, 0.0, 0.0, 0.0, 0.0, 0.0, 0.0, 0.0, 0.0, 0.0, 0.0, 0.0, 0.0, 0.0, 0.0, 0.0, 0.0, 0.0, 0.0, 0.0, 0.0, 0.0, 0.0, 0.0, 0.0, 0.0, 0.0, 0.0, 0.0, 0.0, 0.0, 0.0, 0.0, 0.0, 0.0, 0.0, 0.0, 0.0, 0.0, 0.0, 0.0, 0.0, 0.0, 0.0, 0.0, 0.0, 0.0, 0.0, 0.0, 0.0, 0.0, 0.0, 0.0, 0.0, 0.0, 0.0, 0.0, 0.0, 0.0, 0.0, 0.0, 0.0, 0.0, 0.0, 0.0, 0.0, 0.0, 0.0, 0.0, 0.0, 0.0, 0.0, 0.0, 0.0, 0.0, 0.0, 0.0, 0.0, 0.0, 0.0, 0.0, 0.0, 0.0, 0.0, 0.0, 0.0, 0.0, 0.0, 0.0, 0.0, 0.0, 0.0, 0.0, 0.0, 0.0, 0.0, 0.0, 0.0, 0.0, 0.0, 0.0, 0.0, 0.0, 0.0, 0.0, 0.0, 0.0, 0.0, 0.0, 0.0, 0.0, 0.0, 0.0, 0.0, 0.0, 0.0, 0.0, 0.0, 0.0, 0.0, 0.0, 0.0, 0.0, 0.0, 0.0, 0.0, 0.0, 0.0, 0.0, 0.0, 0.0, 0.0, 0.0, 0.0, 0.0, 0.0, 0.0, 0.0, 0.0, 0.0, 0.0, 0.0, 0.0, 0.0, 0.0, 0.0, 0.0, 0.0, 0.0, 0.0, 0.0, 0.0, 0.0, 0.0, 0.0, 0.0, 0.0, 0.0, 0.0, 0.0, 0.0, 0.0, 0.0, 0.0, 0.0, 0.0, 0.0, 0.0, 0.0, 0.0, 0.0, 0.0, 0.0, 0.0, 0.0, 0.0, 0.0, 0.0, 0.0, 0.0, 0.0, 0.0, 0.0, 0.0, 0.0, 0.0, 0.0, 0.0, 0.0, 0.0, 0.0, 0.0, 0.0, 0.0, 0.0, 0.0, 0.0, 0.0, 0.0, 0.0, 0.0, 0.0, 0.0, 0.0, 0.0, 0.0, 0.0, 0.0, 0.0, 0.0, 0.0, 0.0, 0.0, 0.0, 0.0, 0.0, 0.0, 0.0, 0.0, 0.0, 0.0, 0.0, 0.0, 0.0, 0.0, 0.0, 0.0, 0.0, 0.0, 0.0, 0.0, 0.0, 0.0, 0.0, 0.0, 0.0, 0.0, 0.0, 0.0, 0.0, 0.0, 0.0, 0.0, 0.0, 0.0, 0.0, 0.0, 0.0, 0.0, 0.0, 0.0, 0.0, 0.0, 0.0, 0.0, 0.0, 0.0, 0.0, 0.0, 0.0, 0.0, 0.0, 0.0, 0.0, 0.0, 0.0, 0.0, 0.0, 0.0, 0.0, 0.0, 0.0, 0.0, 0.0, 0.0, 0.0, 0.0, 0.0, 0.0, 0.0, 0.0, 0.0, 0.0, 0.0, 0.0, 0.0, 0.0, 0.0, 0.0, 0.0, 0.0, 0.0, 0.0, 0.0, 0.0, 0.0, 0.0, 0.0, 0.0, 0.0, 0.0, 0.0, 0.0, 0.0, 0.0, 0.0, 0.0, 0.0, 0.0, 0.0, 0.0, 0.0, 0.0, 0.0, 0.0, 0.0, 0.0, 0.0, 0.0, 0.0, 0.0, 0.0, 0.0, 0.0, 0.0, 0.0, 0.0, 0.0, 0.0, 0.0, 0.0, 0.0, 0.0, 0.0, 0.0, 0.0, 0.0, 0.0, 0.0, 0.0, 0.0, 0.0, 0.0, 0.0, 0.0, 0.0, 0.0, 0.0, 0.0, 0.0, 0.0, 0.0, 0.0, 0.0, 0.0, 0.0, 0.0, 0.0, 0.0, 0.0, 0.0, 0.0, 0.0, 0.0, 0.0, 0.0, 0.0, 0.0, 0.0, 0.0, 0.0, 0.0, 0.0, 0.0, 0.0, 0.0, 0.0, 0.0, 0.0, 0.0, 0.0, 0.0, 0.0, 0.0, 0.0, 0.0, 0.0, 0.0, 0.0, 0.0, 0.0, 0.0, 0.0, 0.0, 0.0, 0.0, 0.0, 0.0, 0.0, 0.0, 0.0, 0.0, 0.0, 0.0, 0.0, 0.0, 0.0, 0.0, 0.0, 0.0, 0.0, 0.0, 0.0, 0.0, 0.0, 0.0, 0.0, 0.0, 0.0, 0.0, 0.0, 0.0, 0.0, 0.0, 0.0, 0.0, 0.0, 0.0, 0.0, 0.0, 0.0, 0.0, 0.0, 0.0, 0.0, 0.0, 0.0, 0.0, 0.0, 0.0, 0.0, 0.0, 0.0, 0.0, 0.0, 0.0, 0.0, 0.0, 0.0, 0.0, 0.0, 0.0, 0.0, 0.0, 0.0, 0.0, 0.0, 0.0, 0.0, 0.0, 0.0, 0.0, 0.0, 0.0, 0.0, 0.0, 0.0, 0.0, 0.0, 0.0, 0.0, 0.0, 0.0, 0.0, 0.0, 0.0, 0.0, 0.0, 0.0, 0.0, 0.0, 0.0, 0.0, 0.0, 0.0, 0.0, 0.0, 0.0, 0.0, 0.0, 0.0, 0.0, 0.0, 0.0, 0.0, 0.0, 0.0, 0.0, 0.0, 0.0, 0.0, 0.0, 0.0, 0.0, 0.0, 0.0, 0.0, 0.0, 0.0, 0.0, 0.0, 0.0, 0.0, 0.0, 0.0, 0.0, 0.0, 0.0, 0.0, 0.0, 0.0, 0.0, 0.0, 0.0, 0.0, 0.0, 0.0, 0.0, 0.0, 0.0, 0.0, 0.0, 0.0, 0.0, 0.0, 0.0, 0.0, 0.0, 0.0, 0.0, 0.0, 0.0, 0.0, 0.0, 0.0, 0.0, 0.0, 0.0, 0.0, 0.0, 0.0, 0.0, 0.0, 0.0, 0.0, 0.0, 0.0, 0.0, 0.0, 0.0, 0.0, 0.0, 0.0, 0.0, 0.0, 0.0, 0.0, 0.0, 0.0, 0.0, 0.0, 0.0, 0.0, 0.0, 0.0, 0.0, 0.0, 0.0, 0.0, 0.0, 0.0, 0.0, 0.0, 0.0, 0.0, 0.0, 0.0, 0.0, 0.0, 0.0, 0.0, 0.0, 0.0, 0.0, 0.0, 0.0, 0.0, 0.0, 0.0, 0.0, 0.0, 0.0, 0.0, 0.0, 0.0, 0.0, 0.0, 0.0, 0.0, 0.0, 0.0, 0.0, 0.0, 0.0, 0.0, 0.0, 0.0, 0.0, 0.0, 0.0, 0.0, 0.0, 0.0, 0.0, 0.0, 0.0, 0.0, 0.0, 0.0, 0.0, 0.0, 0.0, 0.0, 0.0, 0.0, 0.0, 0.0, 0.0, 0.0, 0.0, 0.0, 0.0, 0.0, 0.0, 0.0, 0.0, 0.0, 0.0, 0.0, 0.0, 0.0, 0.0, 0.0, 0.0, 0.0, 0.0, 0.0, 0.0, 0.0, 0.0, 0.0, 0.0, 0.0, 0.0, 0.0, 0.0, 0.0, 0.0, 0.0, 0.0, 0.0, 0.0, 0.0, 0.0, 0.0, 0.0, 0.0, 0.0, 0.0, 0.0, 0.0, 0.0, 0.0, 0.0, 0.0, 0.0, 0.0, 0.0, 0.0, 0.0, 0.0, 0.0, 0.0, 0.0, 0.0, 0.0, 0.0, 0.0, 0.0, 0.0, 0.0, 0.0, 0.0, 0.0, 0.0, 0.0, 0.0, 0.0, 0.0, 0.0, 0.0, 0.0, 0.0, 0.0, 0.0, 0.0, 0.0, 0.0, 0.0, 0.0, 0.0, 0.0, 0.0, 0.0, 0.0, 0.0, 0.0, 0.0, 0.0, 0.0, 0.0, 0.0, 0.0, 0.0, 0.0, 0.0, 0.0, 0.0, 0.0, 0.0, 0.0, 0.0, 0.0, 0.0, 0.0, 0.0, 0.0, 0.0, 0.0, 0.0, 0.0, 0.0, 0.0, 0.0, 0.0, 0.0, 0.0, 0.0, 0.0, 0.0, 0.0, 0.0, 0.0, 0.0, 0.0, 0.0, 0.0, 0.0, 0.0, 0.0, 0.0, 0.0, 0.0, 0.0, 0.0, 0.0, 0.0, 0.0, 0.0, 0.0, 0.0, 0.0, 0.0, 0.0, 0.0, 0.0, 0.0, 0.0, 0.0, 0.0, 0.0, 0.0, 0.0, 0.0, 0.0, 0.0, 0.0, 0.0, 0.0, 0.0, 0.0, 0.0, 0.0, 0.0, 0.0, 0.0, 0.0, 0.0, 0.0, 0.0, 0.0, 0.0, 0.0, 0.0, 0.0, 0.0, 0.0, 0.0, 0.0, 0.0, 0.0, 0.0, 0.0, 0.0, 0.0, 0.0, 0.0, 0.0, 0.0, 0.0, 0.0, 0.0, 0.0, 0.0, 0.0, 0.0, 0.0, 0.0, 0.0, 0.0, 0.0, 0.0, 0.0, 0.0, 0.0, 0.0, 0.0, 0.0, 0.0, 0.0, 0.0, 0.0, 0.0, 0.0, 0.0, 0.0, 0.0, 0.0, 0.0, 0.0, 0.0, 0.0, 0.0, 0.0, 0.0, 0.0, 0.0, 0.0, 0.0, 0.0, 0.0, 0.0, 0.0, 0.0, 0.0, 0.0, 0.0, 0.0, 0.0, 0.0, 0.0, 0.0, 0.0, 0.0, 0.0, 0.0, 0.0, 0.0, 0.0, 0.0, 0.0, 0.0, 0.0, 0.0, 0.0, 0.0, 0.0, 0.0, 0.0, 0.0, 0.0, 0.0, 0.0, 0.0, 0.0, 0.0, 0.0, 0.0, 0.0, 0.0, 0.0, 0.0, 0.0, 0.0, 0.0, 0.0, 0.0, 0.0, 0.0, 0.0, 0.0, 0.0, 0.0, 0.0, 0.0, 0.0, 0.0, 0.0, 0.0, 0.0, 0.0, 0.0, 0.0, 0.0, 0.0, 0.0, 0.0, 0.0, 0.0, 0.0, 0.0, 0.0, 0.0, 0.0, 0.0, 0.0, 0.0, 0.0, 0.0, 0.0, 0.0, 0.0, 0.0, 0.0, 0.0, 0.0, 0.0, 0.0, 0.0, 0.0, 0.0, 0.0, 0.0, 0.0, 0.0, 0.0, 0.0, 0.0, 0.0, 0.0, 0.0, 0.0, 0.0, 0.0, 0.0, 0.0, 0.0, 0.0, 0.0, 0.0, 0.0, 0.0, 0.0, 0.0, 0.0, 0.0, 0.0, 0.0, 0.0, 0.0, 0.0, 0.0, 0.0, 0.0, 0.0, 0.0, 0.0, 0.0, 1.0, 1.0, 1.0, 1.0, 1.0, 1.0, 1.0, 1.0, 0.8597, 1.0, 1.0, 1.0, 1.0, 1.0, 0.8597, 1.0, 1.0, 1.0, 0.8597, 1.0, 0.8597, 1.0, 1.0, 1.0, 0.8597, 1.0, 0.8597, 1.0, 1.0, 1.0, 1.0, 1.0, 0.8597, 1.0, 0.8597, 1.0, 0.8597, 1.0, 0.8597, 1.0, 0.8597, 1.0, 0.8597, 1.0, 0.8597, 1.0, 0.8597, 1.0, 1.0, 1.0, 1.0, 1.0, 1.0, 1.0, 1.0, 1.0, 0.8597, 1.0, 0.8597, 1.0, 1.0, 1.0, 1.0, 1.0, 0.8597, 1.0, 1.0, 1.0, 1.0, 1.0, 0.8597, 1.0, 1.0, 1.0, 0.8597, 1.0, 0.8597, 1.0, 1.0, 1.0, 0.8597, 1.0, 0.8597, 1.0, 0.8597, 1.0, 0.8597, 1.0, 1.0, 1.0, 1.0, 1.0, 1.0, 1.0, 1.0, 1.0, 0.8597, 1.0, 0.8597, 1.0, 1.0, 1.0, 1.0, 1.0, 0.8597, 1.0, 0.8597, 1.0, 0.8597, 1.0, 0.8597, 1.0, 1.0, 1.0, 1.0, 1.0, 1.0, 1.0, 1.0, 1.0, 0.8597, 1.0, 0.8597, 1.0, 1.0, 1.0, 1.0, 1.0, 0.8597, 1.0, 0.8597, 1.0, 0.8597, 1.0, 0.8597, 1.0, 1.0, 1.0, 1.0, 1.0, 1.0, 1.0, 1.0, 1.0, 0.8597, 1.0, 0.8597, 1.0, 1.0, 1.0, 1.0, 1.0, 0.8597, 1.0, 1.0, 1.0, 1.0, 1.0, 0.8597, 1.0, 1.0, 1.0, 0.8597, 1.0, 0.8597, 1.0, 1.0, 1.0, 0.8597, 1.0, 0.8597, 1.0, 0.8597, 1.0, 0.8597, 1.0, 0.8597, 1.0, 0.8597, 1.0, 1.0, 1.0, 1.0, 1.0, 1.0, 1.0, 1.0, 1.0, 1.0, 1.0, 1.0, 1.0, 0.8597, 1.0, 1.0, 1.0, 1.0, 1.0, 0.8597, 1.0, 1.0, 1.0, 0.8597, 1.0, 0.8597, 1.0, 1.0, 1.0, 0.8597, 1.0, 0.8597, 1.0, 0.8597, 1.0, 0.8597, 1.0, 0.8597, 1.0, 0.8597, 1.0, 1.0, 1.0, 1.0, 1.0, 1.0, 1.0, 1.0, 1.0, 1.0, 1.0, 1.0, 1.0, 0.8597, 1.0, 0.8597, 1.0, 0.8597, 1.0, 0.8597, 1.0, 1.0, 1.0, 1.0, 1.0, 1.0, 1.0, 1.0, 1.0, 0.8597, 1.0, 0.8597, 1.0, 1.0, 1.0, 1.0, 1.0, 0.8597, 1.0, 1.0, 1.0, 1.0, 1.0, 0.8597, 1.0, 1.0, 1.0, 0.8597, 1.0, 0.8597, 1.0, 1.0, 1.0, 0.8597, 1.0, 0.8597, 1.0, 0.8597, 1.0, 0.8597, 1.0, 0.8597, 1.0, 0.8597, 1.0, 1.0, 1.0, 1.0, 1.0, 1.0, 1.0, 1.0, 1.0, 1.0, 1.0, 1.0, 1.0, 0.8597, 1.0, 0.8597, 1.0, 1.0, 1.0, 1.0, 1.0, 0.8597, 1.0, 1.0, 1.0, 1.0, 1.0, 0.8597, 1.0, 1.0, 1.0, 0.8597, 1.0, 0.8597, 1.0, 1.0, 1.0, 0.8597, 1.0, 0.8597, 1.0, 0.8597, 1.0, 0.8597, 1.0, 0.8597, 1.0, 0.8597, 1.0, 1.0, 1.0, 1.0, 1.0, 1.0, 1.0, 1.0, 1.0, 1.0, 1.0, 1.0, 1.0, 0.8597, 1.0, 0.8597, 1.0, 0.8597, 1.0, 0.8597, 1.0, 1.0, 1.0, 0.8597, 1.0, 0.8597, 1.0, 1.0, 1.0, 0.8597, 1.0, 1.0, 1.0, 1.0, 1.0, 0.8597, 1.0, 1.0, 1.0, 1.0, 1.0, 1.0, 1.0, 1.0, 1.0, 0.8597, 1.0, 0.8597, 1.0, 1.0, 1.0, 1.0, 1.0, 0.8597, 1.0, 1.0, 1.0, 1.0, 1.0, 0.8597, 1.0, 1.0, 1.0, 0.8597, 1.0, 0.8597, 1.0, 1.0, 1.0, 0.8597, 1.0, 0.8597, 1.0, 0.8597, 1.0, 0.8597, 1.0, 0.8597, 1.0, 0.8597, 1.0, 1.0, 1.0, 1.0, 1.0, 1.0, 1.0, 1.0, 1.0, 1.0, 1.0, 1.0, 1.0, 0.8597, 1.0, 0.8597, 1.0, 0.8597, 1.0, 0.8597, 1.0, 1.0, 1.0, 0.8597, 1.0, 0.8597, 1.0, 1.0, 1.0, 0.8597, 1.0, 1.0, 1.0, 1.0, 1.0, 0.8597, 1.0, 1.0, 1.0, 1.0, 1.0, 1.0, 1.0, 1.0, 1.0, 1.0, 1.0, 1.0, 1.0, 0.8597, 1.0, 0.8597, 1.0, 0.8597, 1.0, 0.8597, 1.0, 0.8597, 1.0, 0.8597, 1.0, 1.0, 1.0, 1.0, 1.0, 1.0, 1.0, 1.0, 1.0, 0.8597, 1.0, 0.8597, 1.0, 1.0, 1.0, 1.0, 1.0, 0.8597, 1.0, 0.8597, 1.0, 0.8597, 1.0, 0.8597, 1.0, 1.0, 1.0, 1.0, 1.0, 1.0, 1.0, 1.0, 1.0, 0.8597, 1.0, 0.8597, 1.0, 1.0, 1.0, 1.0, 1.0, 0.8597, 1.0, 0.8597, 1.0, 0.8597, 1.0, 0.8597, 1.0, 1.0, 1.0, 1.0, 1.0, 1.0, 1.0, 1.0, 1.0, 0.8597, 1.0, 0.8597, 1.0, 1.0, 1.0, 1.0, 1.0, 0.8597, 1.0, 0.8597, 1.0, 0.8597, 1.0, 0.8597, 1.0, 1.0, 1.0, 1.0, 1.0, 1.0, 1.0, 1.0, 1.0, 0.8597, 1.0, 0.8597, 1.0, 1.0, 1.0, 1.0, 1.0, 0.8597, 1.0, 0.8597, 1.0, 0.8597, 1.0, 0.8597, 1.0, 1.0, 1.0, 1.0, 1.0, 1.0, 1.0, 1.0, 1.0, 0.8597, 1.0, 0.8597, 1.0, 1.0, 1.0, 1.0, 1.0, 0.8597, 1.0, 0.8597, 1.0, 0.8597, 1.0, 0.8597, 1.0, 1.0, 1.0, 1.0, 1.0, 1.0, 1.0, 1.0, 1.0, 0.8597, 1.0, 0.8597, 1.0, 1.0, 1.0, 1.0, 1.0, 0.8597, 1.0, 0.8597, 1.0, 0.8597, 1.0, 0.8597, 1.0, 1.0, 1.0, 1.0, 1.0, 1.0, 1.0, 1.0, 1.0, 0.8597, 1.0, 1.0, 1.0, 1.0, 1.0, 0.8597, 1.0, 0.8597, 1.0, 0.8597, 1.0, 0.8597, 1.0, 0.8597, 1.0, 1.0, 1.0, 1.0, 1.0, 1.0, 1.0, 1.0, 1.0, 0.8597, 1.0, 1.0, 1.0, 1.0, 1.0, 0.8597, 1.0])
me_plane_036.materials.append(mat_material_001)
me_plane_036.materials.append(mat_mat2)
me_plane_036.materials.append(mat_mat3)
me_plane_036.use_remesh_fix_poles = True
me_plane_036.use_remesh_preserve_attributes = False
me_plane_036.update()

# ---- objects
ob_plane_034 = bpy.data.objects.new('Plane.034', me_plane_036)

# ---- transforms, parenting, visibility, modifiers, constraints
ob_plane_034.location = (9.542, -9.897, 1.938)

# ---- collection membership
col_collection.objects.link(ob_plane_034)

# ---- scene / render settings (as saved in the file)
scene.frame_start = 1; scene.frame_end = 250; scene.frame_set(1)
scene.render.engine = 'BLENDER_EEVEE_NEXT'
scene.cycles.use_denoising = False
scene.cycles.samples = 128
scene.cycles.sampling_pattern = 'TABULATED_SOBOL'
scene.cycles.use_adaptive_sampling = False
scene.cycles.use_light_tree = False
scene.view_settings.view_transform = 'Filmic'
bpy.context.view_layer.update()

# ---- added for rendering (the .blend has no active camera and no usable light): camera, sun
cam_auto = bpy.data.cameras.new('AutoCamera')
cam_auto.lens = 50.0
cam_auto.sensor_width = 36.0
cam_auto.clip_end = 1000.0
ob_auto_camera = bpy.data.objects.new('AutoCamera', cam_auto)
scene.collection.objects.link(ob_auto_camera)
ob_auto_camera.location = (18.2684, -20.1901, 9.72269)
ob_auto_camera.rotation_euler = (1.09748, -7.21219e-08, 0.694738)
scene.camera = ob_auto_camera
light_auto_sun = bpy.data.lights.new('AutoSun', 'SUN')
light_auto_sun.energy = 3.0
light_auto_sun.angle = 0.0523599
ob_auto_sun = bpy.data.objects.new('AutoSun', light_auto_sun)
scene.collection.objects.link(ob_auto_sun)
ob_auto_sun.rotation_euler = (0.872665, 0.174533, 0.523599)
bpy.context.view_layer.update()
